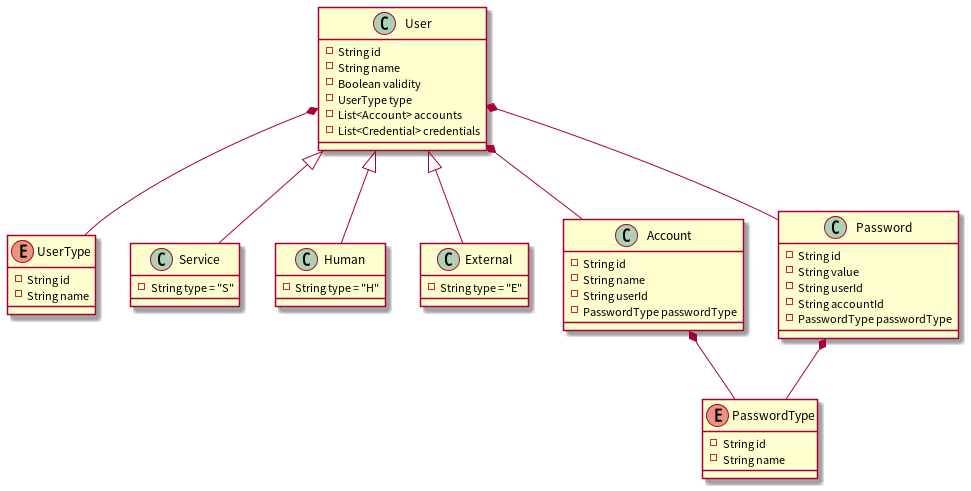

The diagram above was rendered by PlantUML. Its source (embedded in the PNG):
@startuml class-user

class User {
    - String id
    - String name
    - Boolean validity
    - UserType type
    - List<Account> accounts
    - List<Credential> credentials
}

enum UserType {
    - String id
    - String name
}

User *-- UserType

class Service {
    - String type = "S"
}

class Human {
    - String type = "H"
}

class External {
    - String type = "E"
}

User <|-- Service
User <|-- Human
User <|-- External

class Account {
    - String id
    - String name
    - String userId
    - PasswordType passwordType
}

class Password {
    - String id
    - String value
    - String userId
    - String accountId
    - PasswordType passwordType
}

User *-- Account
User *-- Password

enum PasswordType {
    - String id
    - String name
}

Account *-- PasswordType
Password *-- PasswordType

@enduml